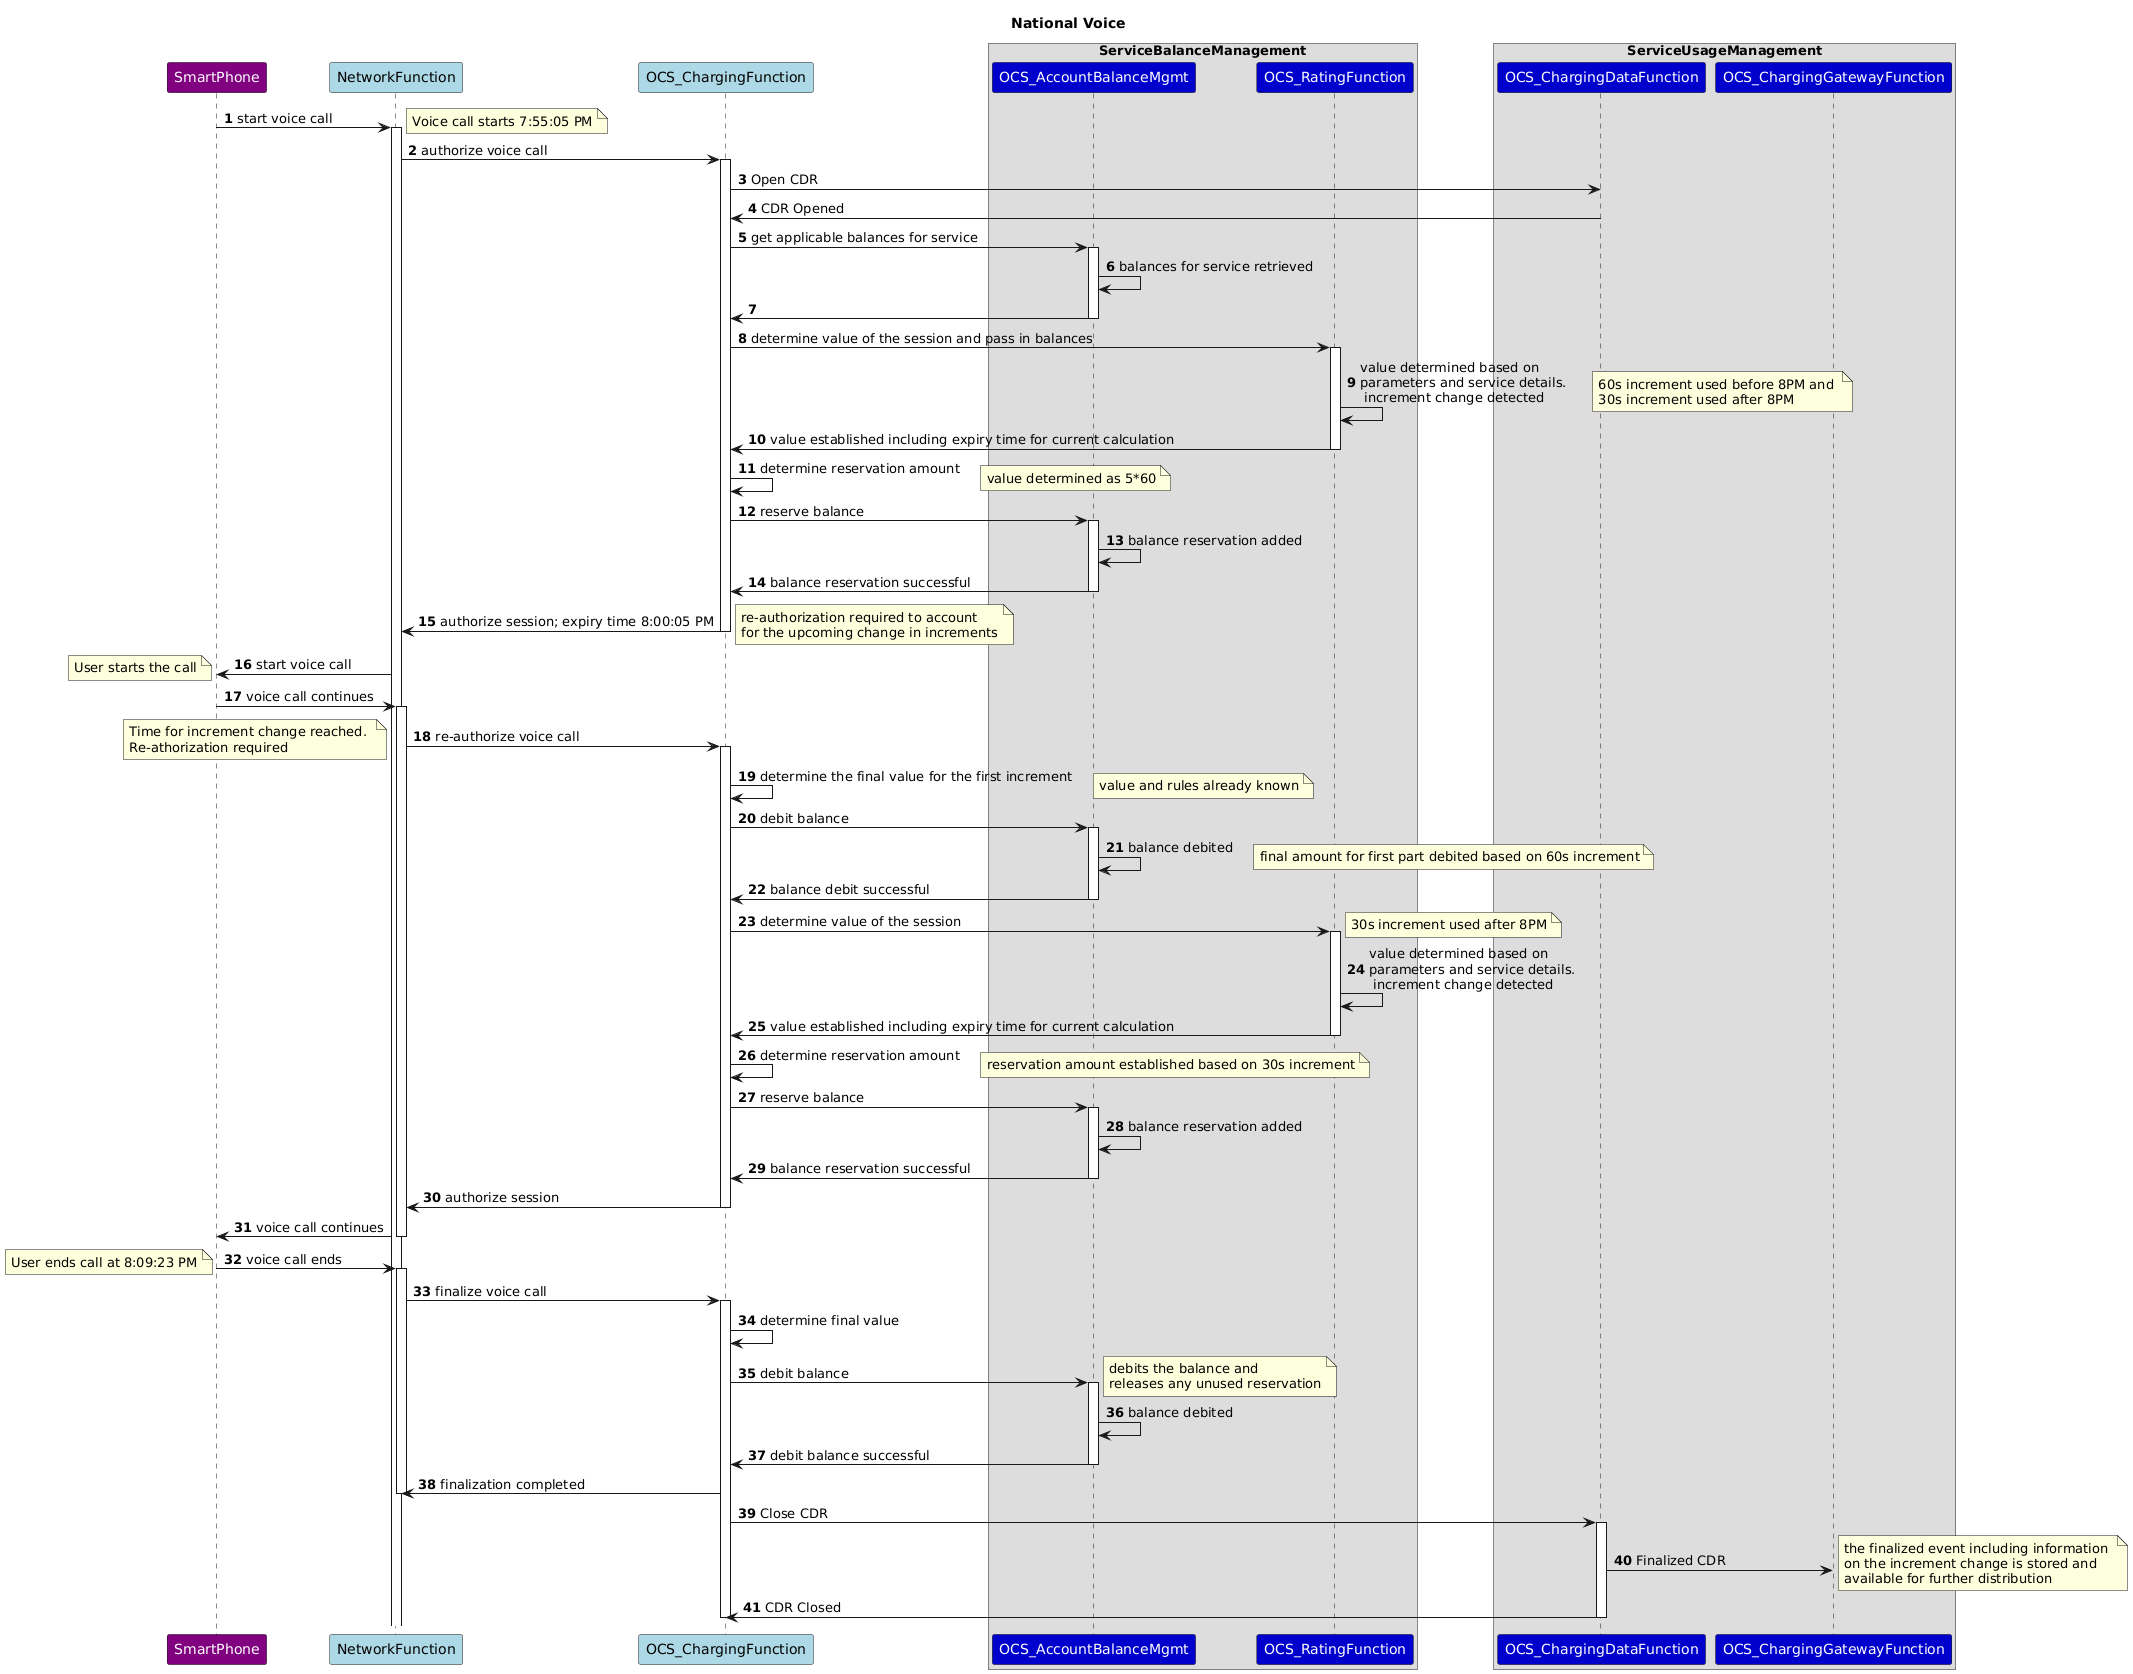

The diagram above was rendered by PlantUML. Its source (embedded in the PNG):
@startuml
title National Voice
skinparam ParticipantFontColor automatic
autonumber
Title: National Voice
participant SmartPhone #Purple
participant NetworkFunction #LightBlue
participant OCS_ChargingFunction #LightBlue
box ServiceBalanceManagement
Participant OCS_AccountBalanceMgmt #MediumBlue
participant OCS_RatingFunction #MediumBlue
end box
box ServiceUsageManagement
participant OCS_ChargingDataFunction #MediumBlue
Participant OCS_ChargingGatewayFunction #MediumBlue
end box
SmartPhone ->  NetworkFunction : start voice call
note right: Voice call starts 7:55:05 PM
activate  NetworkFunction
NetworkFunction -> OCS_ChargingFunction : authorize voice call
activate OCS_ChargingFunction
OCS_ChargingFunction->  OCS_ChargingDataFunction: Open CDR
OCS_ChargingDataFunction->OCS_ChargingFunction : CDR Opened
OCS_ChargingFunction->  OCS_AccountBalanceMgmt : get applicable balances for service
activate OCS_AccountBalanceMgmt
OCS_AccountBalanceMgmt -> OCS_AccountBalanceMgmt : balances for service retrieved
OCS_AccountBalanceMgmt -> OCS_ChargingFunction
deactivate OCS_AccountBalanceMgmt
OCS_ChargingFunction  ->  OCS_RatingFunction : determine value of the session and pass in balances
activate OCS_RatingFunction
OCS_RatingFunction -> OCS_RatingFunction :  value determined based on \nparameters and service details. \n increment change detected
note right: 60s increment used before 8PM and \n30s increment used after 8PM
OCS_RatingFunction -> OCS_ChargingFunction : value established including expiry time for current calculation
deactivate OCS_RatingFunction
OCS_ChargingFunction -> OCS_ChargingFunction : determine reservation amount
note right: value determined as 5*60
OCS_ChargingFunction ->  OCS_AccountBalanceMgmt : reserve balance
activate OCS_AccountBalanceMgmt
OCS_AccountBalanceMgmt -> OCS_AccountBalanceMgmt : balance reservation added
OCS_AccountBalanceMgmt -> OCS_ChargingFunction : balance reservation successful
deactivate OCS_AccountBalanceMgmt
OCS_ChargingFunction -> NetworkFunction : authorize session; expiry time 8:00:05 PM
note right: re-authorization required to account \nfor the upcoming change in increments
deactivate OCS_ChargingFunction
NetworkFunction -> SmartPhone : start voice call
note left: User starts the call
SmartPhone ->  NetworkFunction : voice call continues
activate  NetworkFunction
NetworkFunction -> OCS_ChargingFunction : re-authorize voice call
note left: Time for increment change reached. \nRe-athorization required
activate OCS_ChargingFunction
OCS_ChargingFunction  ->  OCS_ChargingFunction : determine the final value for the first increment
note right: value and rules already known
OCS_ChargingFunction ->  OCS_AccountBalanceMgmt : debit balance
activate OCS_AccountBalanceMgmt
OCS_AccountBalanceMgmt -> OCS_AccountBalanceMgmt : balance debited
note right: final amount for first part debited based on 60s increment
OCS_AccountBalanceMgmt -> OCS_ChargingFunction : balance debit successful
deactivate OCS_AccountBalanceMgmt
OCS_ChargingFunction  ->  OCS_RatingFunction : determine value of the session
note right: 30s increment used after 8PM
activate OCS_RatingFunction
OCS_RatingFunction -> OCS_RatingFunction :  value determined based on \nparameters and service details. \n increment change detected
OCS_RatingFunction -> OCS_ChargingFunction : value established including expiry time for current calculation
deactivate OCS_RatingFunction
OCS_ChargingFunction -> OCS_ChargingFunction : determine reservation amount
note right: reservation amount established based on 30s increment
OCS_ChargingFunction ->  OCS_AccountBalanceMgmt : reserve balance
activate OCS_AccountBalanceMgmt
OCS_AccountBalanceMgmt -> OCS_AccountBalanceMgmt : balance reservation added
OCS_AccountBalanceMgmt -> OCS_ChargingFunction : balance reservation successful
deactivate OCS_AccountBalanceMgmt
OCS_ChargingFunction -> NetworkFunction : authorize session
deactivate OCS_ChargingFunction
NetworkFunction -> SmartPhone : voice call continues
deactivate  NetworkFunction
SmartPhone ->  NetworkFunction : voice call ends
note left: User ends call at 8:09:23 PM
activate  NetworkFunction
NetworkFunction -> OCS_ChargingFunction : finalize voice call
activate OCS_ChargingFunction
OCS_ChargingFunction->  OCS_ChargingFunction : determine final value
OCS_ChargingFunction ->  OCS_AccountBalanceMgmt : debit balance
note right: debits the balance and\nreleases any unused reservation
activate OCS_AccountBalanceMgmt
OCS_AccountBalanceMgmt -> OCS_AccountBalanceMgmt : balance debited
OCS_AccountBalanceMgmt -> OCS_ChargingFunction : debit balance successful
deactivate OCS_AccountBalanceMgmt
OCS_ChargingFunction -> NetworkFunction : finalization completed
deactivate NetworkFunction
OCS_ChargingFunction->  OCS_ChargingDataFunction: Close CDR
activate OCS_ChargingDataFunction
OCS_ChargingDataFunction->OCS_ChargingGatewayFunction : Finalized CDR
note right: the finalized event including information \non the increment change is stored and \navailable for further distribution
OCS_ChargingDataFunction->OCS_ChargingFunction : CDR Closed
deactivate OCS_ChargingDataFunction
deactivate OCS_ChargingFunction
@enduml